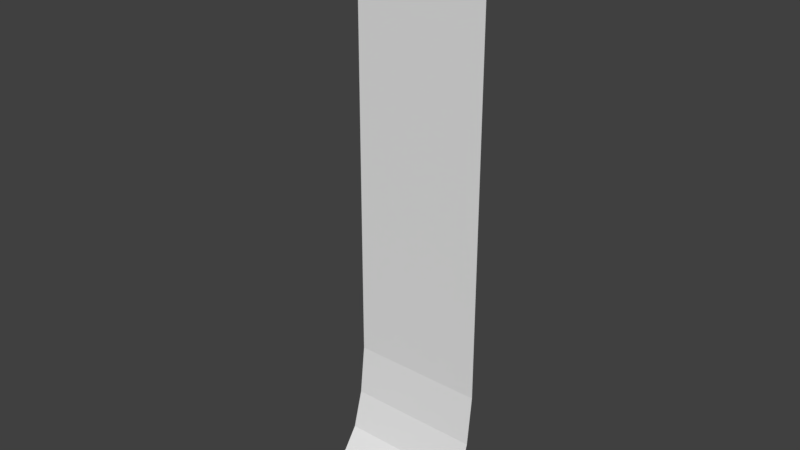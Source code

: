 # Source: wall_scroll.blend  (saved by Blender 2.79.0; exported with 4.5.12 LTS)
import bpy
from mathutils import Matrix  # noqa: F401  (used for matrix-valued properties, if any)

bpy.ops.wm.read_factory_settings(use_empty=True)
scene = bpy.context.scene
scene.name = 'Scene'

# ---- collections
col_collection_1 = bpy.data.collections.new('Collection 1'); scene.collection.children.link(col_collection_1)

# ---- world
world_world = bpy.data.worlds.new('World'); scene.world = world_world
world_world.color = (0.05088, 0.05088, 0.05088)
world_world.use_sun_shadow = False
world_world.sun_shadow_jitter_overblur = 0.0
world_world.cycles.sampling_method = 'MANUAL'

# ---- meshes
me_plane = bpy.data.meshes.new('Plane')
me_plane.from_pydata([(-1.0, -0.7254, -4.328), (1.0, -0.7254, -4.328), (-1.0, 0.0, 4.425), (1.0, 0.0, 4.425), (1.0, 0.0, -2.478), (-1.0, 0.0, -2.478), (1.0, -0.4594, -4.093), (1.0, -0.2418, -3.788), (1.0, -0.08463, -3.228), (-1.0, -0.08463, -3.228), (-1.0, -0.2418, -3.788), (-1.0, -0.4594, -4.093)], [], [(0, 1, 6, 11), (5, 4, 3, 2), (11, 6, 7, 10), (10, 7, 8, 9), (9, 8, 4, 5)])
_uv = me_plane.uv_layers.new(name='UVMap')
_uv.uv.foreach_set('vector', [0.3904, -0.04282, 0.645, -0.04282, 0.645, 0.002367, 0.3904, 0.002367, 0.3904, 0.2201, 0.645, 0.2201, 0.645, 1.099, 0.3904, 1.099, 0.3904, 0.002367, 0.645, 0.002367, 0.645, 0.05005, 0.3904, 0.05005, 0.3904, 0.05005, 0.645, 0.05005, 0.645, 0.1241, 0.3904, 0.1241, 0.3904, 0.1241, 0.645, 0.1241, 0.645, 0.2201, 0.3904, 0.2201])
me_plane.use_remesh_preserve_volume = False
me_plane.use_remesh_preserve_attributes = False
me_plane.use_mirror_vertex_groups = False
me_plane.update()

# ---- objects
ob_plane = bpy.data.objects.new('Plane', me_plane)

# ---- transforms, parenting, visibility, modifiers, constraints
ob_plane.location = (0.0, 0.0, 0.0)
ob_plane.lineart.crease_threshold = 0.0

# ---- collection membership
col_collection_1.objects.link(ob_plane)

# ---- scene / render settings (as saved in the file)
scene.frame_start = 1; scene.frame_end = 250; scene.frame_set(1)
scene.render.engine = 'BLENDER_EEVEE_NEXT'
scene.render.resolution_percentage = 50
scene.render.dither_intensity = 0.0
scene.cycles.use_denoising = False
scene.cycles.samples = 128
scene.cycles.sampling_pattern = 'TABULATED_SOBOL'
scene.cycles.use_adaptive_sampling = False
scene.cycles.use_light_tree = False
scene.cycles.blur_glossy = 0.0
scene.cycles.sample_clamp_indirect = 0.0
scene.view_settings.view_transform = 'Standard'
bpy.context.view_layer.update()

# ---- added for rendering (the .blend has no active camera and no usable light): camera, sun
cam_auto = bpy.data.cameras.new('AutoCamera')
cam_auto.lens = 50.0
cam_auto.sensor_width = 36.0
cam_auto.clip_end = 1000.0
ob_auto_camera = bpy.data.objects.new('AutoCamera', cam_auto)
scene.collection.objects.link(ob_auto_camera)
ob_auto_camera.location = (8.33392, -10.3634, 6.7155)
ob_auto_camera.rotation_euler = (1.09748, -7.21219e-08, 0.694738)
scene.camera = ob_auto_camera
light_auto_sun = bpy.data.lights.new('AutoSun', 'SUN')
light_auto_sun.energy = 3.0
light_auto_sun.angle = 0.0523599
ob_auto_sun = bpy.data.objects.new('AutoSun', light_auto_sun)
scene.collection.objects.link(ob_auto_sun)
ob_auto_sun.rotation_euler = (0.872665, 0.174533, 0.523599)
bpy.context.view_layer.update()
